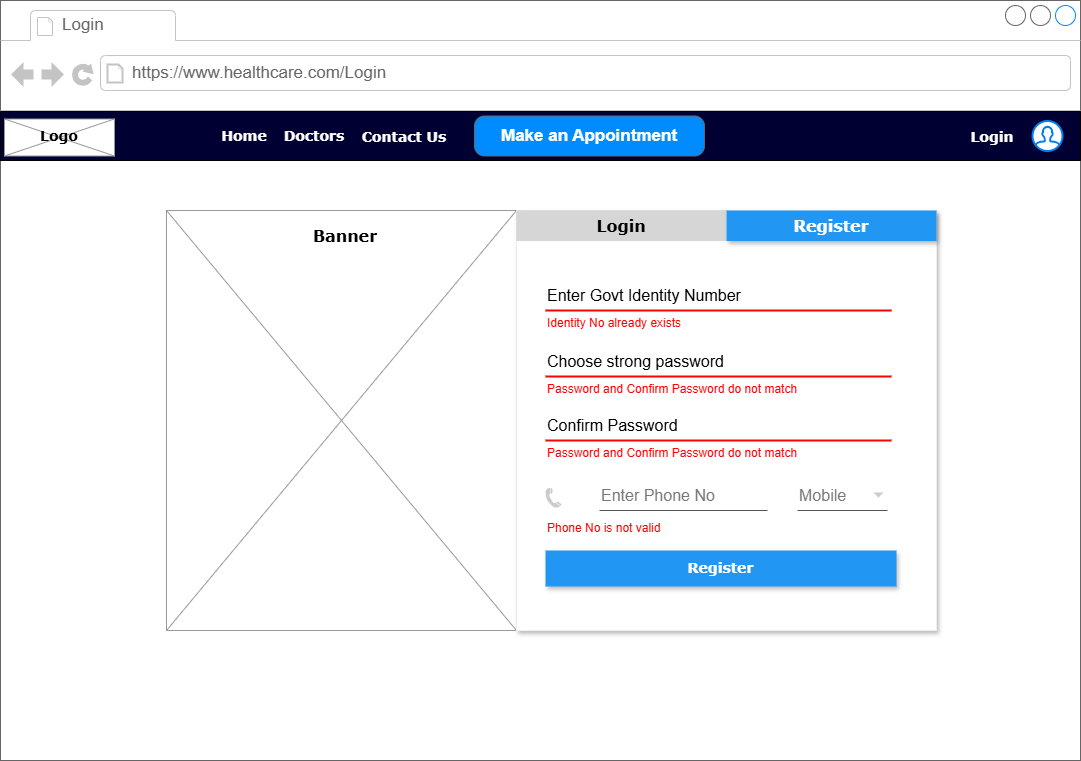

The diagram above was exported from draw.io. Its source (the exported page's mxGraphModel, read from the mxfile embedded in the PNG):
<mxGraphModel dx="1428" dy="841" grid="1" gridSize="10" guides="1" tooltips="1" connect="1" arrows="1" fold="1" page="1" pageScale="1" pageWidth="1169" pageHeight="827" math="0" shadow="0">
  <root>
    <mxCell id="PKAVQDB6SEV5UygU_LBA-0" />
    <mxCell id="PKAVQDB6SEV5UygU_LBA-1" parent="PKAVQDB6SEV5UygU_LBA-0" />
    <mxCell id="PKAVQDB6SEV5UygU_LBA-2" value="" style="strokeWidth=1;shadow=0;dashed=0;align=center;html=1;shape=mxgraph.mockup.containers.browserWindow;rSize=0;strokeColor=#666666;strokeColor2=#008cff;strokeColor3=#c4c4c4;mainText=,;recursiveResize=0;" vertex="1" parent="PKAVQDB6SEV5UygU_LBA-1">
      <mxGeometry x="40" y="40" width="1080" height="760" as="geometry" />
    </mxCell>
    <mxCell id="PKAVQDB6SEV5UygU_LBA-3" value="Login" style="strokeWidth=1;shadow=0;dashed=0;align=center;html=1;shape=mxgraph.mockup.containers.anchor;fontSize=17;fontColor=#666666;align=left;whiteSpace=wrap;" vertex="1" parent="PKAVQDB6SEV5UygU_LBA-2">
      <mxGeometry x="60" y="12" width="110" height="26" as="geometry" />
    </mxCell>
    <mxCell id="PKAVQDB6SEV5UygU_LBA-4" value="https://www.healthcare.com/Login" style="strokeWidth=1;shadow=0;dashed=0;align=center;html=1;shape=mxgraph.mockup.containers.anchor;rSize=0;fontSize=17;fontColor=#666666;align=left;" vertex="1" parent="PKAVQDB6SEV5UygU_LBA-2">
      <mxGeometry x="130" y="60" width="360" height="26" as="geometry" />
    </mxCell>
    <mxCell id="PKAVQDB6SEV5UygU_LBA-5" value="" style="verticalLabelPosition=bottom;shadow=0;dashed=0;align=center;html=1;verticalAlign=top;strokeWidth=1;shape=mxgraph.mockup.graphics.simpleIcon;strokeColor=#999999;" vertex="1" parent="PKAVQDB6SEV5UygU_LBA-2">
      <mxGeometry x="166" y="210" width="350" height="420" as="geometry" />
    </mxCell>
    <mxCell id="PKAVQDB6SEV5UygU_LBA-6" value="&lt;font face=&quot;Verdana&quot; style=&quot;font-size: 16px;&quot;&gt;&lt;b&gt;Banner&lt;/b&gt;&lt;/font&gt;" style="text;html=1;align=center;verticalAlign=middle;whiteSpace=wrap;rounded=0;" vertex="1" parent="PKAVQDB6SEV5UygU_LBA-2">
      <mxGeometry x="190" y="220" width="310" height="30" as="geometry" />
    </mxCell>
    <mxCell id="PKAVQDB6SEV5UygU_LBA-7" value="" style="shape=rect;fillColor=#ffffff;strokeColor=#eeeeee;shadow=1;" vertex="1" parent="PKAVQDB6SEV5UygU_LBA-2">
      <mxGeometry x="516" y="210" width="420" height="420" as="geometry" />
    </mxCell>
    <mxCell id="PKAVQDB6SEV5UygU_LBA-8" value="&lt;font face=&quot;Verdana&quot;&gt;&lt;span style=&quot;font-size: 16px;&quot;&gt;Login&lt;/span&gt;&lt;/font&gt;" style="whiteSpace=wrap;html=1;dashed=0;align=center;fontSize=12;shape=rect;fillColor=#999999;opacity=40;strokeColor=none;fontStyle=1;" vertex="1" parent="PKAVQDB6SEV5UygU_LBA-7">
      <mxGeometry width="210" height="30.545454545454547" as="geometry" />
    </mxCell>
    <mxCell id="PKAVQDB6SEV5UygU_LBA-9" value="&lt;span style=&quot;font-family: Verdana; font-size: 16px;&quot;&gt;&lt;font style=&quot;color: rgb(255, 255, 255);&quot;&gt;Register&lt;/font&gt;&lt;/span&gt;" style="whiteSpace=wrap;html=1;dashed=0;align=center;fontSize=12;shape=rect;fillColor=#2196F3;strokeColor=none;fontStyle=1;shadow=1;fontColor=#ffffff;" vertex="1" parent="PKAVQDB6SEV5UygU_LBA-7">
      <mxGeometry x="210" width="210" height="30.545454545454547" as="geometry" />
    </mxCell>
    <mxCell id="PKAVQDB6SEV5UygU_LBA-10" value="Enter Govt Identity Number" style="text;fontSize=16;verticalAlign=middle;strokeColor=none;fillColor=none;whiteSpace=wrap;html=1;" vertex="1" parent="PKAVQDB6SEV5UygU_LBA-7">
      <mxGeometry x="29" y="70" width="346" height="30" as="geometry" />
    </mxCell>
    <mxCell id="PKAVQDB6SEV5UygU_LBA-11" value="" style="dashed=0;shape=line;strokeWidth=2;noLabel=1;strokeColor=#ff0000;" vertex="1" parent="PKAVQDB6SEV5UygU_LBA-7">
      <mxGeometry x="29" y="95" width="346" height="10" as="geometry" />
    </mxCell>
    <mxCell id="PKAVQDB6SEV5UygU_LBA-12" value="Identity No already exists" style="text;fontColor=#ff0000;fontSize=12;verticalAlign=middle;strokeColor=none;fillColor=none;whiteSpace=wrap;html=1;" vertex="1" parent="PKAVQDB6SEV5UygU_LBA-7">
      <mxGeometry x="29" y="100" width="346" height="25" as="geometry" />
    </mxCell>
    <mxCell id="PKAVQDB6SEV5UygU_LBA-13" value="Choose strong password" style="text;fontSize=16;verticalAlign=middle;strokeColor=none;fillColor=none;whiteSpace=wrap;html=1;" vertex="1" parent="PKAVQDB6SEV5UygU_LBA-7">
      <mxGeometry x="29" y="136" width="346" height="30" as="geometry" />
    </mxCell>
    <mxCell id="PKAVQDB6SEV5UygU_LBA-14" value="" style="dashed=0;shape=line;strokeWidth=2;noLabel=1;strokeColor=#ff0000;" vertex="1" parent="PKAVQDB6SEV5UygU_LBA-7">
      <mxGeometry x="29" y="161" width="346" height="10" as="geometry" />
    </mxCell>
    <mxCell id="PKAVQDB6SEV5UygU_LBA-15" value="Password and Confirm Password do not match" style="text;fontColor=#ff0000;fontSize=12;verticalAlign=middle;strokeColor=none;fillColor=none;whiteSpace=wrap;html=1;" vertex="1" parent="PKAVQDB6SEV5UygU_LBA-7">
      <mxGeometry x="29" y="166" width="346" height="25" as="geometry" />
    </mxCell>
    <mxCell id="PKAVQDB6SEV5UygU_LBA-16" value="&lt;font style=&quot;font-size: 14px;&quot; face=&quot;Verdana&quot;&gt;Register&lt;/font&gt;" style="whiteSpace=wrap;html=1;dashed=0;align=center;fontSize=12;shape=rect;fillColor=#2196F3;strokeColor=none;fontStyle=1;shadow=1;fontColor=#ffffff;" vertex="1" parent="PKAVQDB6SEV5UygU_LBA-7">
      <mxGeometry x="29" y="340" width="351" height="36" as="geometry" />
    </mxCell>
    <mxCell id="MAR9tuIdh2bkEhJriNJC-5" value="Confirm Password" style="text;fontSize=16;verticalAlign=middle;strokeColor=none;fillColor=none;whiteSpace=wrap;html=1;" vertex="1" parent="PKAVQDB6SEV5UygU_LBA-7">
      <mxGeometry x="29" y="200" width="346" height="30" as="geometry" />
    </mxCell>
    <mxCell id="MAR9tuIdh2bkEhJriNJC-6" value="" style="dashed=0;shape=line;strokeWidth=2;noLabel=1;strokeColor=#ff0000;" vertex="1" parent="PKAVQDB6SEV5UygU_LBA-7">
      <mxGeometry x="29" y="225" width="346" height="10" as="geometry" />
    </mxCell>
    <mxCell id="MAR9tuIdh2bkEhJriNJC-7" value="Password and Confirm Password do not match" style="text;fontColor=#ff0000;fontSize=12;verticalAlign=middle;strokeColor=none;fillColor=none;whiteSpace=wrap;html=1;" vertex="1" parent="PKAVQDB6SEV5UygU_LBA-7">
      <mxGeometry x="29" y="230" width="346" height="25" as="geometry" />
    </mxCell>
    <mxCell id="MAR9tuIdh2bkEhJriNJC-8" value="" style="shape=rect;strokeColor=none;fillColor=none;" vertex="1" parent="PKAVQDB6SEV5UygU_LBA-7">
      <mxGeometry x="29" y="270" width="342" height="35" as="geometry" />
    </mxCell>
    <mxCell id="MAR9tuIdh2bkEhJriNJC-9" value="" style="dashed=0;shape=mxgraph.gmdl.telephone;strokeColor=none;fillColor=#cccccc;" vertex="1" parent="MAR9tuIdh2bkEhJriNJC-8">
      <mxGeometry y="0.5" width="16" height="20" relative="1" as="geometry">
        <mxPoint y="-10" as="offset" />
      </mxGeometry>
    </mxCell>
    <mxCell id="MAR9tuIdh2bkEhJriNJC-10" value="Enter Phone No" style="text;fontColor=#777777;fontSize=16;verticalAlign=middle;strokeColor=none;fillColor=none;whiteSpace=wrap;html=1;" vertex="1" parent="MAR9tuIdh2bkEhJriNJC-8">
      <mxGeometry x="54" width="168" height="30" as="geometry" />
    </mxCell>
    <mxCell id="MAR9tuIdh2bkEhJriNJC-11" value="" style="dashed=0;shape=line;strokeWidth=1;noLabel=1;strokeColor=#555555;" vertex="1" parent="MAR9tuIdh2bkEhJriNJC-8">
      <mxGeometry x="54" y="25" width="168" height="10" as="geometry" />
    </mxCell>
    <mxCell id="MAR9tuIdh2bkEhJriNJC-12" value="Mobile" style="text;fontColor=#777777;fontSize=16;verticalAlign=middle;strokeColor=none;fillColor=none;opacity=50;whiteSpace=wrap;html=1;" vertex="1" parent="MAR9tuIdh2bkEhJriNJC-8">
      <mxGeometry x="252" width="90" height="30" as="geometry" />
    </mxCell>
    <mxCell id="MAR9tuIdh2bkEhJriNJC-13" value="" style="dashed=0;shape=triangle;noLabel=1;strokeColor=none;fillColor=#cccccc;direction=south;" vertex="1" parent="MAR9tuIdh2bkEhJriNJC-12">
      <mxGeometry x="1" y="0.5" width="10" height="5" relative="1" as="geometry">
        <mxPoint x="-14" y="-3" as="offset" />
      </mxGeometry>
    </mxCell>
    <mxCell id="MAR9tuIdh2bkEhJriNJC-14" value="" style="dashed=0;shape=line;strokeWidth=1;noLabel=1;strokeColor=#555555;" vertex="1" parent="MAR9tuIdh2bkEhJriNJC-8">
      <mxGeometry x="252" y="25" width="90" height="10" as="geometry" />
    </mxCell>
    <mxCell id="MAR9tuIdh2bkEhJriNJC-15" value="Phone No is not valid" style="text;fontColor=#ff0000;fontSize=12;verticalAlign=middle;strokeColor=none;fillColor=none;whiteSpace=wrap;html=1;" vertex="1" parent="PKAVQDB6SEV5UygU_LBA-7">
      <mxGeometry x="29" y="305" width="346" height="25" as="geometry" />
    </mxCell>
    <mxCell id="lj5O9cAC-VdXN9bL93PE-0" value="" style="verticalLabelPosition=bottom;verticalAlign=top;html=1;shape=mxgraph.basic.patternFillRect;fillStyle=solid;step=5;fillStrokeWidth=0.2;fillStrokeColor=#dddddd;fillColor=#000033;" vertex="1" parent="PKAVQDB6SEV5UygU_LBA-1">
      <mxGeometry x="40" y="151" width="1080" height="49" as="geometry" />
    </mxCell>
    <mxCell id="lj5O9cAC-VdXN9bL93PE-1" value="Make an Appointment" style="strokeWidth=1;shadow=0;dashed=0;align=center;html=1;shape=mxgraph.mockup.buttons.button;strokeColor=#666666;fontColor=#ffffff;mainText=;buttonStyle=round;fontSize=17;fontStyle=1;fillColor=#008cff;whiteSpace=wrap;" vertex="1" parent="PKAVQDB6SEV5UygU_LBA-1">
      <mxGeometry x="514" y="155.5" width="230" height="40" as="geometry" />
    </mxCell>
    <mxCell id="lj5O9cAC-VdXN9bL93PE-2" value="" style="verticalLabelPosition=bottom;shadow=0;dashed=0;align=center;html=1;verticalAlign=top;strokeWidth=1;shape=mxgraph.mockup.graphics.simpleIcon;strokeColor=#999999;" vertex="1" parent="PKAVQDB6SEV5UygU_LBA-1">
      <mxGeometry x="44" y="158.5" width="110" height="37" as="geometry" />
    </mxCell>
    <mxCell id="lj5O9cAC-VdXN9bL93PE-3" value="&lt;font face=&quot;Verdana&quot; style=&quot;font-size: 14px;&quot;&gt;&lt;b&gt;Logo&lt;/b&gt;&lt;/font&gt;" style="text;html=1;align=center;verticalAlign=middle;whiteSpace=wrap;rounded=0;" vertex="1" parent="PKAVQDB6SEV5UygU_LBA-1">
      <mxGeometry x="69" y="160.5" width="60" height="30" as="geometry" />
    </mxCell>
    <mxCell id="lj5O9cAC-VdXN9bL93PE-4" value="&lt;font face=&quot;Verdana&quot; style=&quot;font-size: 14px;&quot;&gt;&lt;b&gt;Home&lt;/b&gt;&lt;/font&gt;" style="text;html=1;align=center;verticalAlign=middle;whiteSpace=wrap;rounded=0;fontColor=#FFFFFF;" vertex="1" parent="PKAVQDB6SEV5UygU_LBA-1">
      <mxGeometry x="254" y="160.5" width="60" height="30" as="geometry" />
    </mxCell>
    <mxCell id="lj5O9cAC-VdXN9bL93PE-5" value="&lt;font face=&quot;Verdana&quot; style=&quot;font-size: 14px;&quot;&gt;&lt;b&gt;Doctors&lt;/b&gt;&lt;/font&gt;" style="text;html=1;align=center;verticalAlign=middle;whiteSpace=wrap;rounded=0;fontColor=#FFFFFF;" vertex="1" parent="PKAVQDB6SEV5UygU_LBA-1">
      <mxGeometry x="324" y="160.5" width="60" height="30" as="geometry" />
    </mxCell>
    <mxCell id="lj5O9cAC-VdXN9bL93PE-6" value="&lt;font face=&quot;Verdana&quot; style=&quot;font-size: 14px;&quot;&gt;&lt;b&gt;Contact Us&lt;/b&gt;&lt;/font&gt;" style="text;html=1;align=center;verticalAlign=middle;whiteSpace=wrap;rounded=0;fontColor=#FFFFFF;" vertex="1" parent="PKAVQDB6SEV5UygU_LBA-1">
      <mxGeometry x="399" y="162" width="90" height="30" as="geometry" />
    </mxCell>
    <mxCell id="lj5O9cAC-VdXN9bL93PE-7" value="" style="html=1;verticalLabelPosition=bottom;align=center;labelBackgroundColor=#ffffff;verticalAlign=top;strokeWidth=2;strokeColor=#0080F0;shadow=0;dashed=0;shape=mxgraph.ios7.icons.user;" vertex="1" parent="PKAVQDB6SEV5UygU_LBA-1">
      <mxGeometry x="1072" y="160.5" width="30" height="30" as="geometry" />
    </mxCell>
    <mxCell id="lj5O9cAC-VdXN9bL93PE-8" value="&lt;font face=&quot;Verdana&quot; style=&quot;font-size: 14px;&quot;&gt;&lt;b&gt;Login&lt;/b&gt;&lt;/font&gt;" style="text;html=1;align=center;verticalAlign=middle;whiteSpace=wrap;rounded=0;fontColor=#FFFFFF;" vertex="1" parent="PKAVQDB6SEV5UygU_LBA-1">
      <mxGeometry x="1002" y="162" width="60" height="30" as="geometry" />
    </mxCell>
  </root>
</mxGraphModel>